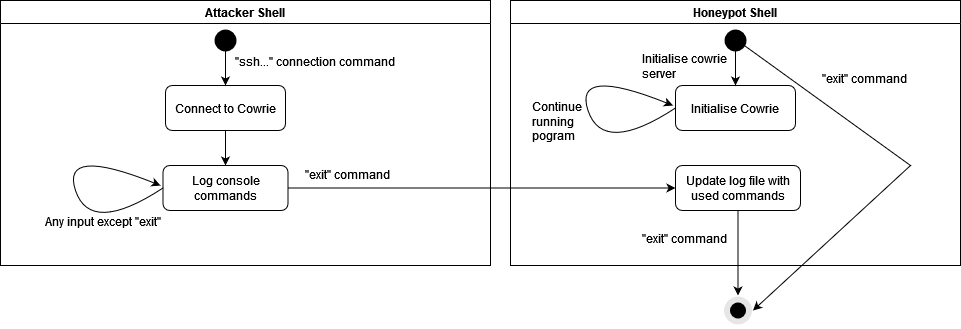

The diagram above was exported from draw.io. Its source (the exported page's mxGraphModel, read from the mxfile embedded in the PNG):
<mxGraphModel dx="1422" dy="752" grid="1" gridSize="10" guides="1" tooltips="1" connect="1" arrows="1" fold="1" page="1" pageScale="1" pageWidth="1100" pageHeight="850" background="none" math="0" shadow="0">
  <root>
    <mxCell id="0" />
    <mxCell id="1" parent="0" />
    <mxCell id="OPoWI97WvSmlUb8vl6qH-1" value="Attacker Shell" style="swimlane;" vertex="1" parent="1">
      <mxGeometry x="60" y="225" width="490" height="265" as="geometry" />
    </mxCell>
    <mxCell id="OPoWI97WvSmlUb8vl6qH-8" value="" style="edgeStyle=orthogonalEdgeStyle;rounded=0;orthogonalLoop=1;jettySize=auto;html=1;" edge="1" parent="OPoWI97WvSmlUb8vl6qH-1" source="OPoWI97WvSmlUb8vl6qH-5" target="OPoWI97WvSmlUb8vl6qH-7">
      <mxGeometry relative="1" as="geometry" />
    </mxCell>
    <mxCell id="OPoWI97WvSmlUb8vl6qH-5" value="Connect to Cowrie" style="rounded=1;whiteSpace=wrap;html=1;" vertex="1" parent="OPoWI97WvSmlUb8vl6qH-1">
      <mxGeometry x="165" y="85" width="120" height="45" as="geometry" />
    </mxCell>
    <mxCell id="OPoWI97WvSmlUb8vl6qH-7" value="Log console commands" style="whiteSpace=wrap;html=1;rounded=1;" vertex="1" parent="OPoWI97WvSmlUb8vl6qH-1">
      <mxGeometry x="162.5" y="165" width="125" height="45" as="geometry" />
    </mxCell>
    <mxCell id="382b91b5511bd0f7-1" value="" style="ellipse;html=1;shape=startState;fillColor=#000000;strokeColor=none;rounded=1;shadow=0;comic=0;labelBackgroundColor=none;fontFamily=Verdana;fontSize=12;fontColor=#000000;align=center;direction=south;" parent="OPoWI97WvSmlUb8vl6qH-1" vertex="1">
      <mxGeometry x="210" y="25" width="30" height="30" as="geometry" />
    </mxCell>
    <mxCell id="OPoWI97WvSmlUb8vl6qH-3" value="" style="endArrow=classic;html=1;rounded=0;entryX=0.5;entryY=0;entryDx=0;entryDy=0;" edge="1" parent="OPoWI97WvSmlUb8vl6qH-1" target="OPoWI97WvSmlUb8vl6qH-5">
      <mxGeometry width="50" height="50" relative="1" as="geometry">
        <mxPoint x="225" y="45" as="sourcePoint" />
        <mxPoint x="225" y="75" as="targetPoint" />
      </mxGeometry>
    </mxCell>
    <mxCell id="OPoWI97WvSmlUb8vl6qH-15" value="" style="curved=1;endArrow=classic;html=1;rounded=0;exitX=0;exitY=0.5;exitDx=0;exitDy=0;" edge="1" parent="OPoWI97WvSmlUb8vl6qH-1" source="OPoWI97WvSmlUb8vl6qH-7">
      <mxGeometry width="50" height="50" relative="1" as="geometry">
        <mxPoint x="60" y="195" as="sourcePoint" />
        <mxPoint x="160" y="185" as="targetPoint" />
        <Array as="points">
          <mxPoint x="90" y="235" />
          <mxPoint x="60" y="145" />
        </Array>
      </mxGeometry>
    </mxCell>
    <mxCell id="OPoWI97WvSmlUb8vl6qH-18" value="&quot;ssh...&quot; connection command" style="text;html=1;strokeColor=none;fillColor=none;spacing=5;spacingTop=-20;whiteSpace=wrap;overflow=hidden;rounded=0;" vertex="1" parent="OPoWI97WvSmlUb8vl6qH-1">
      <mxGeometry x="230" y="65" width="190" height="20" as="geometry" />
    </mxCell>
    <mxCell id="OPoWI97WvSmlUb8vl6qH-19" value="Any input except &quot;exit&quot;" style="text;html=1;strokeColor=none;fillColor=none;spacing=5;spacingTop=-20;whiteSpace=wrap;overflow=hidden;rounded=0;" vertex="1" parent="OPoWI97WvSmlUb8vl6qH-1">
      <mxGeometry x="40" y="225" width="190" height="20" as="geometry" />
    </mxCell>
    <mxCell id="OPoWI97WvSmlUb8vl6qH-20" value="&quot;exit&quot; command" style="text;html=1;strokeColor=none;fillColor=none;spacing=5;spacingTop=-20;whiteSpace=wrap;overflow=hidden;rounded=0;" vertex="1" parent="OPoWI97WvSmlUb8vl6qH-1">
      <mxGeometry x="300" y="177.5" width="190" height="20" as="geometry" />
    </mxCell>
    <mxCell id="OPoWI97WvSmlUb8vl6qH-2" value="Honeypot Shell" style="swimlane;" vertex="1" parent="1">
      <mxGeometry x="570" y="225" width="450" height="265" as="geometry" />
    </mxCell>
    <mxCell id="OPoWI97WvSmlUb8vl6qH-9" value="Initialise Cowrie" style="rounded=1;whiteSpace=wrap;html=1;" vertex="1" parent="OPoWI97WvSmlUb8vl6qH-2">
      <mxGeometry x="165" y="85" width="120" height="45" as="geometry" />
    </mxCell>
    <mxCell id="2a3bc250acf0617d-3" value="" style="ellipse;html=1;shape=startState;fillColor=#000000;strokeColor=none;rounded=1;shadow=0;comic=0;labelBackgroundColor=none;fontFamily=Verdana;fontSize=12;fontColor=#000000;align=center;direction=south;" parent="OPoWI97WvSmlUb8vl6qH-2" vertex="1">
      <mxGeometry x="210" y="25" width="30" height="30" as="geometry" />
    </mxCell>
    <mxCell id="OPoWI97WvSmlUb8vl6qH-12" value="" style="endArrow=classic;html=1;rounded=0;entryX=0.5;entryY=0;entryDx=0;entryDy=0;" edge="1" parent="OPoWI97WvSmlUb8vl6qH-2" target="OPoWI97WvSmlUb8vl6qH-9">
      <mxGeometry width="50" height="50" relative="1" as="geometry">
        <mxPoint x="225" y="45" as="sourcePoint" />
        <mxPoint y="135" as="targetPoint" />
        <Array as="points" />
      </mxGeometry>
    </mxCell>
    <mxCell id="OPoWI97WvSmlUb8vl6qH-14" value="Update log file with used commands" style="whiteSpace=wrap;html=1;rounded=1;" vertex="1" parent="OPoWI97WvSmlUb8vl6qH-2">
      <mxGeometry x="165" y="165" width="125" height="45" as="geometry" />
    </mxCell>
    <mxCell id="OPoWI97WvSmlUb8vl6qH-21" value="&quot;exit&quot; command" style="text;whiteSpace=wrap;html=1;" vertex="1" parent="OPoWI97WvSmlUb8vl6qH-2">
      <mxGeometry x="130" y="225" width="110" height="30" as="geometry" />
    </mxCell>
    <mxCell id="OPoWI97WvSmlUb8vl6qH-22" value="&quot;exit&quot; command" style="text;whiteSpace=wrap;html=1;" vertex="1" parent="OPoWI97WvSmlUb8vl6qH-2">
      <mxGeometry x="310" y="65" width="110" height="30" as="geometry" />
    </mxCell>
    <mxCell id="OPoWI97WvSmlUb8vl6qH-25" value="" style="curved=1;endArrow=classic;html=1;rounded=0;exitX=0;exitY=0.5;exitDx=0;exitDy=0;" edge="1" parent="OPoWI97WvSmlUb8vl6qH-2">
      <mxGeometry width="50" height="50" relative="1" as="geometry">
        <mxPoint x="165" y="107.5" as="sourcePoint" />
        <mxPoint x="162.5" y="105" as="targetPoint" />
        <Array as="points">
          <mxPoint x="92.5" y="155" />
          <mxPoint x="62.5" y="65" />
        </Array>
      </mxGeometry>
    </mxCell>
    <mxCell id="OPoWI97WvSmlUb8vl6qH-26" value="Initialise cowrie server" style="text;whiteSpace=wrap;html=1;" vertex="1" parent="OPoWI97WvSmlUb8vl6qH-2">
      <mxGeometry x="130" y="45" width="110" height="30" as="geometry" />
    </mxCell>
    <mxCell id="OPoWI97WvSmlUb8vl6qH-27" value="Continue running pogram" style="text;whiteSpace=wrap;html=1;" vertex="1" parent="OPoWI97WvSmlUb8vl6qH-2">
      <mxGeometry x="20" y="92.5" width="70" height="30" as="geometry" />
    </mxCell>
    <mxCell id="OPoWI97WvSmlUb8vl6qH-13" value="" style="endArrow=classic;html=1;rounded=0;exitX=1;exitY=0.5;exitDx=0;exitDy=0;entryX=0;entryY=0.5;entryDx=0;entryDy=0;" edge="1" parent="1" source="OPoWI97WvSmlUb8vl6qH-7" target="OPoWI97WvSmlUb8vl6qH-14">
      <mxGeometry width="50" height="50" relative="1" as="geometry">
        <mxPoint x="520" y="410" as="sourcePoint" />
        <mxPoint x="720" y="413" as="targetPoint" />
      </mxGeometry>
    </mxCell>
    <mxCell id="OPoWI97WvSmlUb8vl6qH-16" value="" style="ellipse;html=1;shape=startState;fillColor=#000000;strokeColor=#E6E6E6;rounded=1;shadow=0;comic=0;labelBackgroundColor=none;fontFamily=Verdana;fontSize=12;fontColor=#000000;align=center;direction=south;strokeWidth=6;" vertex="1" parent="1">
      <mxGeometry x="782.5" y="520" width="30" height="30" as="geometry" />
    </mxCell>
    <mxCell id="OPoWI97WvSmlUb8vl6qH-17" value="" style="endArrow=classic;html=1;rounded=0;exitX=0.5;exitY=1;exitDx=0;exitDy=0;entryX=0;entryY=0.5;entryDx=0;entryDy=0;" edge="1" parent="1" source="OPoWI97WvSmlUb8vl6qH-14" target="OPoWI97WvSmlUb8vl6qH-16">
      <mxGeometry width="50" height="50" relative="1" as="geometry">
        <mxPoint x="520" y="410" as="sourcePoint" />
        <mxPoint x="570" y="360" as="targetPoint" />
      </mxGeometry>
    </mxCell>
    <mxCell id="OPoWI97WvSmlUb8vl6qH-24" value="" style="endArrow=classic;html=1;rounded=0;entryX=0.5;entryY=0;entryDx=0;entryDy=0;" edge="1" parent="1" target="OPoWI97WvSmlUb8vl6qH-16">
      <mxGeometry width="50" height="50" relative="1" as="geometry">
        <mxPoint x="790" y="260" as="sourcePoint" />
        <mxPoint x="990" y="265" as="targetPoint" />
        <Array as="points">
          <mxPoint x="970" y="390" />
        </Array>
      </mxGeometry>
    </mxCell>
  </root>
</mxGraphModel>